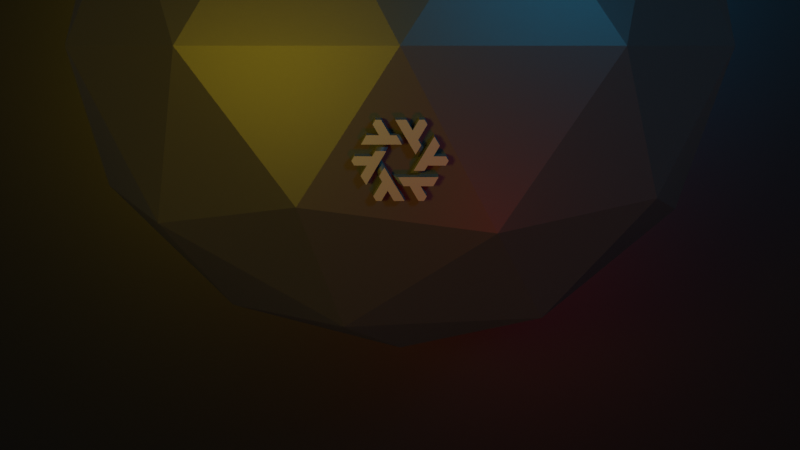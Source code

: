 # Source: dark-metal.blend  (saved by Blender 3.3.6; exported with 4.5.12 LTS)
import bpy
from mathutils import Matrix  # noqa: F401  (used for matrix-valued properties, if any)

bpy.ops.wm.read_factory_settings(use_empty=True)
scene = bpy.context.scene
scene.name = 'Scene'

# ---- collections
col_water = bpy.data.collections.new('water'); scene.collection.children.link(col_water)
col_lights = bpy.data.collections.new('lights'); scene.collection.children.link(col_lights)

# ---- materials (node trees are filled in below, after node groups)
mat_material_003 = bpy.data.materials.new('Material.003')
mat_material_002 = bpy.data.materials.new('Material.002')
mat_material = bpy.data.materials.new('Material')

# ---- material node trees
mat_material_003.use_nodes = True; mat_material_003.node_tree.nodes.clear()
_N = mat_material_003.node_tree.nodes; _L = mat_material_003.node_tree.links
n0 = _N.new('ShaderNodeBsdfPrincipled'); n0.name = 'Principled BSDF'; n0.location = (10, 300)
n0.distribution = 'GGX'
n0.subsurface_method = 'RANDOM_WALK_SKIN'
n0.inputs[0].default_value = (0.1734, 0.1734, 0.1734, 1.0)
n0.inputs[1].default_value = 0.7335
n0.inputs[3].default_value = 1.45
n0.inputs[27].default_value = (0.0, 0.0, 0.0, 1.0)
n0.inputs[28].default_value = 1.0
n1 = _N.new('ShaderNodeOutputMaterial'); n1.name = 'Material Output'; n1.location = (300, 300)
_L.new(n0.outputs[0], n1.inputs[0])
n1.is_active_output = True
mat_material_002.use_nodes = True; mat_material_002.node_tree.nodes.clear()
_N = mat_material_002.node_tree.nodes; _L = mat_material_002.node_tree.links
n0 = _N.new('ShaderNodeBsdfPrincipled'); n0.name = 'Principled BSDF'; n0.location = (10, 300)
n0.distribution = 'GGX'
n0.subsurface_method = 'RANDOM_WALK_SKIN'
n0.inputs[0].default_value = (0.01739, 0.01739, 0.01739, 1.0)
n0.inputs[1].default_value = 0.1724
n0.inputs[3].default_value = 1.45
n0.inputs[27].default_value = (0.0, 0.0, 0.0, 1.0)
n0.inputs[28].default_value = 1.0
n1 = _N.new('ShaderNodeOutputMaterial'); n1.name = 'Material Output'; n1.location = (300, 300)
_L.new(n0.outputs[0], n1.inputs[0])
n1.is_active_output = True
mat_material.use_nodes = True; mat_material.node_tree.nodes.clear()
_N = mat_material.node_tree.nodes; _L = mat_material.node_tree.links
n0 = _N.new('ShaderNodeBsdfPrincipled'); n0.name = 'Principled BSDF'; n0.location = (10, 300)
n0.distribution = 'GGX'
n0.subsurface_method = 'RANDOM_WALK_SKIN'
n0.inputs[0].default_value = (0.0, 0.0, 0.0, 1.0)
n0.inputs[3].default_value = 1.45
n0.inputs[27].default_value = (0.0, 0.0, 0.0, 1.0)
n0.inputs[28].default_value = 1.0
n1 = _N.new('ShaderNodeOutputMaterial'); n1.name = 'Material Output'; n1.location = (300, 300)
_L.new(n0.outputs[0], n1.inputs[0])
n1.is_active_output = True

# ---- world
world_world = bpy.data.worlds.new('World'); scene.world = world_world
world_world.use_nodes = True; world_world.node_tree.nodes.clear()
_N = world_world.node_tree.nodes; _L = world_world.node_tree.links
n0 = _N.new('ShaderNodeOutputWorld'); n0.name = 'World Output'; n0.location = (300, 300)
n1 = _N.new('ShaderNodeBackground'); n1.name = 'Background'; n1.location = (10, 300)
n1.inputs[0].default_value = (0.05088, 0.05088, 0.05088, 1.0)
_L.new(n1.outputs[0], n0.inputs[0])
n0.is_active_output = True
world_world.color = (0.05088, 0.05088, 0.05088)
world_world.use_sun_shadow = False
world_world.sun_shadow_jitter_overblur = 0.0

# ---- cameras
cam_camera = bpy.data.cameras.new('Camera')
cam_camera.lens = 42.0
cam_camera.dof.focus_distance = 5.9

# ---- lights
light_area = bpy.data.lights.new('Area', 'AREA')
light_area.color = (1.0, 0.002562, 0.0)
light_area.transmission_factor = 0.0
light_area.energy = 62.83
light_area.shadow_soft_size = 0.9831
light_area.shadow_maximum_resolution = 0.006
light_area.use_absolute_resolution = True
light_area.size = 0.9831
light_area.size_y = 1.0
light_area_001 = bpy.data.lights.new('Area.001', 'AREA')
light_area_001.color = (0.003865, 0.5515, 1.0)
light_area_001.transmission_factor = 0.0
light_area_001.energy = 157.1
light_area_001.shadow_soft_size = 1.0
light_area_001.shadow_maximum_resolution = 0.006
light_area_001.use_absolute_resolution = True
light_area_001.size = 1.0
light_area_001.size_y = 1.0
light_area_002 = bpy.data.lights.new('Area.002', 'AREA')
light_area_002.color = (1.0, 0.6991, 0.0)
light_area_002.transmission_factor = 0.0
light_area_002.energy = 157.1
light_area_002.shadow_soft_size = 0.9831
light_area_002.shadow_maximum_resolution = 0.006
light_area_002.use_absolute_resolution = True
light_area_002.size = 0.9831
light_area_002.size_y = 1.0

# ---- meshes
me_cube_001 = bpy.data.meshes.new('Cube.001')
me_cube_001.from_pydata([(0.528, -0.23, 0.1), (0.455, -0.36, 0.1), (0.528, -0.23, 0.0), (-0.04178, -0.359, 0.0), (0.455, -0.36, 0.0), (-0.1158, -0.23, 0.0), (0.283, -0.3597, 0.1), (0.133, -0.3593, 0.1), (0.108, -0.23, 0.1), (0.307, -0.23, 0.1), (0.108, -0.23, 0.0), (0.307, -0.23, 0.0), (0.283, -0.3597, 0.0), (0.133, -0.3593, 0.0), (0.3687, -0.5087, 0.1), (0.2547, -0.5723, 0.1), (0.3687, -0.5087, 0.0), (0.2547, -0.5723, 0.0), (0.3312, -0.5723, 0.1), (0.3312, -0.5723, 0.0), (-0.02682, -0.23, 0.1), (0.04718, -0.359, 0.1), (-0.1158, -0.23, 0.0), (-0.03657, -0.23, 0.09269), (-0.1158, -0.23, 0.008847), (-0.1156, -0.23, 0.01779), (-0.1148, -0.23, 0.02714), (-0.1122, -0.23, 0.03743), (-0.1056, -0.23, 0.04892), (-0.09367, -0.23, 0.06), (-0.07901, -0.23, 0.06932), (-0.0638, -0.23, 0.07747), (-0.04931, -0.23, 0.08513), (0.03743, -0.359, 0.09269), (-0.04178, -0.359, 0.0), (0.02469, -0.359, 0.08513), (0.0102, -0.359, 0.07747), (-0.005014, -0.359, 0.06932), (-0.01967, -0.359, 0.06), (-0.03156, -0.359, 0.04892), (-0.03822, -0.359, 0.03743), (-0.04083, -0.359, 0.02714), (-0.04162, -0.359, 0.01779), (-0.04177, -0.359, 0.008847)], [], [(20, 21, 7, 8), (5, 22, 24, 25, 26, 27, 28, 29, 30, 31, 32, 23, 20, 8, 10), (2, 0, 1, 4), (11, 9, 0, 2), (13, 7, 21, 33, 35, 36, 37, 38, 39, 40, 41, 42, 43, 34, 3), (10, 8, 9, 11), (4, 1, 6, 12), (6, 7, 15, 14), (0, 9, 6, 1), (9, 8, 7, 6), (16, 14, 18, 19), (12, 6, 14, 16), (7, 13, 17, 15), (13, 12, 16, 17), (14, 15, 18), (15, 17, 19, 18), (17, 16, 19), (3, 34, 22, 5), (33, 23, 32, 35), (35, 32, 31, 36), (36, 31, 30, 37), (37, 30, 29, 38), (38, 29, 28, 39), (39, 28, 27, 40), (40, 27, 26, 41), (41, 26, 25, 42), (42, 25, 24, 43), (43, 24, 22, 34), (23, 33, 21, 20)])
me_cube_001.polygons.foreach_set('use_smooth', [0, 0, 0, 0, 0, 0, 0, 0, 0, 0, 0, 0, 0, 0, 0, 0, 0, 1, 1, 1, 1, 1, 1, 1, 1, 1, 1, 1, 1])
_uv = me_cube_001.uv_layers.new(name='UVMap')
_uv.uv.foreach_set('vector', [0.875, 0.5, 0.875, 0.75, 0.875, 0.75, 0.875, 0.5, 0.5, 0.25, 0.5, 0.25, 0.5221, 0.25, 0.5444, 0.25, 0.5674, 0.2503, 0.5918, 0.251, 0.6137, 0.2526, 0.6218, 0.2553, 0.6242, 0.2583, 0.6249, 0.2614, 0.625, 0.2645, 0.625, 0.2677, 0.625, 0.2707, 0.625, 0.3333, 0.5, 0.3333, 0.5, 0.5, 0.625, 0.5, 0.625, 0.75, 0.5, 0.75, 0.5, 0.4167, 0.625, 0.4167, 0.625, 0.5, 0.5, 0.5, 0.5, 0.9167, 0.625, 0.9167, 0.625, 0.9735, 0.625, 0.9774, 0.625, 0.9814, 0.6249, 0.9854, 0.6242, 0.9894, 0.6217, 0.9933, 0.6136, 0.9967, 0.5918, 0.9988, 0.5674, 0.9997, 0.5444, 0.9999, 0.5221, 1.0, 0.5, 1.0, 0.5, 1.0, 0.5, 0.3333, 0.625, 0.3333, 0.625, 0.4167, 0.5, 0.4167, 0.5, 0.75, 0.625, 0.75, 0.625, 0.8333, 0.5, 0.8333, 0.7083, 0.75, 0.7917, 0.75, 0.7917, 0.75, 0.7083, 0.75, 0.625, 0.5, 0.7083, 0.5, 0.7083, 0.75, 0.625, 0.75, 0.7083, 0.5, 0.7917, 0.5, 0.7917, 0.75, 0.7083, 0.75, 0.5, 0.8333, 0.625, 0.8333, 0.625, 0.8333, 0.5, 0.8333, 0.5, 0.8333, 0.625, 0.8333, 0.625, 0.8333, 0.5, 0.8333, 0.625, 0.9167, 0.5, 0.9167, 0.5, 0.9167, 0.625, 0.9167, 0.0, 0.0, 0.0, 0.0, 0.0, 0.0, 0.0, 0.0, 0.7083, 0.75, 0.7917, 0.75, 0.7083, 0.75, 0.625, 0.9167, 0.5, 0.9167, 0.5, 0.9167, 0.625, 0.9167, 0.0, 0.0, 0.0, 0.0, 0.0, 0.0, 0.5, 0.0, 0.5, 0.0, 0.5, 0.25, 0.5, 0.25, 0.875, 0.75, 0.875, 0.5, 0.875, 0.5, 0.875, 0.75, 0.875, 0.75, 0.875, 0.5, 0.875, 0.5001, 0.875, 0.7501, 0.875, 0.7501, 0.875, 0.5001, 0.875, 0.5004, 0.875, 0.7504, 0.875, 0.7504, 0.875, 0.5004, 0.875, 0.5013, 0.875, 0.7513, 0.875, 0.7513, 0.875, 0.5013, 0.875, 0.5059, 0.875, 0.75, 0.625, 0.0, 0.625, 0.2441, 0.5936, 0.2478, 0.5936, -0.002159, 0.5936, -0.002159, 0.5936, 0.2478, 0.5678, 0.2494, 0.5678, -0.000593, 0.5678, -0.000593, 0.5678, 0.2494, 0.5445, 0.2499, 0.5445, -9.975e-05, 0.5445, -9.975e-05, 0.5445, 0.2499, 0.5221, 0.25, 0.5221, -4.86e-06, 0.5221, -4.86e-06, 0.5221, 0.25, 0.5, 0.25, 0.5, 0.0, 0.875, 0.5, 0.875, 0.75, 0.875, 0.75, 0.875, 0.5])
me_cube_001.materials.append(mat_material_003)
me_cube_001.use_remesh_preserve_volume = False
me_cube_001.use_remesh_preserve_attributes = False
me_cube_001.use_mirror_vertex_groups = False
me_cube_001.update()
me_vert = bpy.data.meshes.new('Vert')
me_vert.from_pydata([(0.0, 0.0, 0.0)], [], [])
me_vert.use_remesh_fix_poles = True
me_vert.use_remesh_preserve_attributes = False
me_vert.update()
me_icosphere_001 = bpy.data.meshes.new('Icosphere.001')
me_icosphere_001.from_pydata([(0.0, 0.0, -1.0), (0.7236, -0.5257, -0.4472), (-0.2764, -0.8506, -0.4472), (-0.8944, 0.0, -0.4472), (-0.2764, 0.8506, -0.4472), (0.7236, 0.5257, -0.4472), (0.2764, -0.8506, 0.4472), (-0.7236, -0.5257, 0.4472), (-0.7236, 0.5257, 0.4472), (0.2764, 0.8506, 0.4472), (0.8944, 0.0, 0.4472), (0.0, 0.0, 1.0), (-0.1625, -0.5, -0.8507), (0.4253, -0.309, -0.8507), (0.2629, -0.809, -0.5257), (0.8506, 0.0, -0.5257), (0.4253, 0.309, -0.8507), (-0.5257, 0.0, -0.8507), (-0.6882, -0.5, -0.5257), (-0.1625, 0.5, -0.8507), (-0.6882, 0.5, -0.5257), (0.2629, 0.809, -0.5257), (0.9511, -0.309, 0.0), (0.9511, 0.309, 0.0), (0.0, -1.0, 0.0), (0.5878, -0.809, 0.0), (-0.9511, -0.309, 0.0), (-0.5878, -0.809, 0.0), (-0.5878, 0.809, 0.0), (-0.9511, 0.309, 0.0), (0.5878, 0.809, 0.0), (0.0, 1.0, 0.0), (0.6882, -0.5, 0.5257), (-0.2629, -0.809, 0.5257), (-0.8506, 0.0, 0.5257), (-0.2629, 0.809, 0.5257), (0.6882, 0.5, 0.5257), (0.1625, -0.5, 0.8507), (0.5257, 0.0, 0.8507), (-0.4253, -0.309, 0.8507), (-0.4253, 0.309, 0.8507), (0.1625, 0.5, 0.8507)], [], [(0, 13, 12), (1, 13, 15), (0, 12, 17), (0, 17, 19), (0, 19, 16), (1, 15, 22), (2, 14, 24), (3, 18, 26), (4, 20, 28), (5, 21, 30), (1, 22, 25), (2, 24, 27), (3, 26, 29), (4, 28, 31), (5, 30, 23), (6, 32, 37), (7, 33, 39), (8, 34, 40), (9, 35, 41), (10, 36, 38), (38, 41, 11), (38, 36, 41), (36, 9, 41), (41, 40, 11), (41, 35, 40), (35, 8, 40), (40, 39, 11), (40, 34, 39), (34, 7, 39), (39, 37, 11), (39, 33, 37), (33, 6, 37), (37, 38, 11), (37, 32, 38), (32, 10, 38), (23, 36, 10), (23, 30, 36), (30, 9, 36), (31, 35, 9), (31, 28, 35), (28, 8, 35), (29, 34, 8), (29, 26, 34), (26, 7, 34), (27, 33, 7), (27, 24, 33), (24, 6, 33), (25, 32, 6), (25, 22, 32), (22, 10, 32), (30, 31, 9), (30, 21, 31), (21, 4, 31), (28, 29, 8), (28, 20, 29), (20, 3, 29), (26, 27, 7), (26, 18, 27), (18, 2, 27), (24, 25, 6), (24, 14, 25), (14, 1, 25), (22, 23, 10), (22, 15, 23), (15, 5, 23), (16, 21, 5), (16, 19, 21), (19, 4, 21), (19, 20, 4), (19, 17, 20), (17, 3, 20), (17, 18, 3), (17, 12, 18), (12, 2, 18), (15, 16, 5), (15, 13, 16), (13, 0, 16), (12, 14, 2), (12, 13, 14), (13, 1, 14)])
_uv = me_icosphere_001.uv_layers.new(name='UVMap')
_uv.uv.foreach_set('vector', [0.1818, 0.0, 0.2273, 0.07873, 0.1364, 0.07873, 0.2727, 0.1575, 0.3182, 0.07873, 0.3636, 0.1575, 0.9091, 0.0, 0.9545, 0.07873, 0.8636, 0.07873, 0.7273, 0.0, 0.7727, 0.07873, 0.6818, 0.07873, 0.5455, 0.0, 0.5909, 0.07873, 0.5, 0.07873, 0.2727, 0.1575, 0.3636, 0.1575, 0.3182, 0.2362, 0.09091, 0.1575, 0.1818, 0.1575, 0.1364, 0.2362, 0.8182, 0.1575, 0.9091, 0.1575, 0.8636, 0.2362, 0.6364, 0.1575, 0.7273, 0.1575, 0.6818, 0.2362, 0.4545, 0.1575, 0.5455, 0.1575, 0.5, 0.2362, 0.2727, 0.1575, 0.3182, 0.2362, 0.2273, 0.2362, 0.09091, 0.1575, 0.1364, 0.2362, 0.04546, 0.2362, 0.8182, 0.1575, 0.8636, 0.2362, 0.7727, 0.2362, 0.6364, 0.1575, 0.6818, 0.2362, 0.5909, 0.2362, 0.4545, 0.1575, 0.5, 0.2362, 0.4091, 0.2362, 0.1818, 0.3149, 0.2727, 0.3149, 0.2273, 0.3937, 0.0, 0.3149, 0.09091, 0.3149, 0.04546, 0.3937, 0.7273, 0.3149, 0.8182, 0.3149, 0.7727, 0.3937, 0.5455, 0.3149, 0.6364, 0.3149, 0.5909, 0.3937, 0.3636, 0.3149, 0.4545, 0.3149, 0.4091, 0.3937, 0.4091, 0.3937, 0.5, 0.3937, 0.4545, 0.4724, 0.4091, 0.3937, 0.4545, 0.3149, 0.5, 0.3937, 0.4545, 0.3149, 0.5455, 0.3149, 0.5, 0.3937, 0.5909, 0.3937, 0.6818, 0.3937, 0.6364, 0.4724, 0.5909, 0.3937, 0.6364, 0.3149, 0.6818, 0.3937, 0.6364, 0.3149, 0.7273, 0.3149, 0.6818, 0.3937, 0.7727, 0.3937, 0.8636, 0.3937, 0.8182, 0.4724, 0.7727, 0.3937, 0.8182, 0.3149, 0.8636, 0.3937, 0.8182, 0.3149, 0.9091, 0.3149, 0.8636, 0.3937, 0.04546, 0.3937, 0.1364, 0.3937, 0.09091, 0.4724, 0.04546, 0.3937, 0.09091, 0.3149, 0.1364, 0.3937, 0.09091, 0.3149, 0.1818, 0.3149, 0.1364, 0.3937, 0.2273, 0.3937, 0.3182, 0.3937, 0.2727, 0.4724, 0.2273, 0.3937, 0.2727, 0.3149, 0.3182, 0.3937, 0.2727, 0.3149, 0.3636, 0.3149, 0.3182, 0.3937, 0.4091, 0.2362, 0.4545, 0.3149, 0.3636, 0.3149, 0.4091, 0.2362, 0.5, 0.2362, 0.4545, 0.3149, 0.5, 0.2362, 0.5455, 0.3149, 0.4545, 0.3149, 0.5909, 0.2362, 0.6364, 0.3149, 0.5455, 0.3149, 0.5909, 0.2362, 0.6818, 0.2362, 0.6364, 0.3149, 0.6818, 0.2362, 0.7273, 0.3149, 0.6364, 0.3149, 0.7727, 0.2362, 0.8182, 0.3149, 0.7273, 0.3149, 0.7727, 0.2362, 0.8636, 0.2362, 0.8182, 0.3149, 0.8636, 0.2362, 0.9091, 0.3149, 0.8182, 0.3149, 0.04546, 0.2362, 0.09091, 0.3149, 0.0, 0.3149, 0.04546, 0.2362, 0.1364, 0.2362, 0.09091, 0.3149, 0.1364, 0.2362, 0.1818, 0.3149, 0.09091, 0.3149, 0.2273, 0.2362, 0.2727, 0.3149, 0.1818, 0.3149, 0.2273, 0.2362, 0.3182, 0.2362, 0.2727, 0.3149, 0.3182, 0.2362, 0.3636, 0.3149, 0.2727, 0.3149, 0.5, 0.2362, 0.5909, 0.2362, 0.5455, 0.3149, 0.5, 0.2362, 0.5455, 0.1575, 0.5909, 0.2362, 0.5455, 0.1575, 0.6364, 0.1575, 0.5909, 0.2362, 0.6818, 0.2362, 0.7727, 0.2362, 0.7273, 0.3149, 0.6818, 0.2362, 0.7273, 0.1575, 0.7727, 0.2362, 0.7273, 0.1575, 0.8182, 0.1575, 0.7727, 0.2362, 0.8636, 0.2362, 0.9545, 0.2362, 0.9091, 0.3149, 0.8636, 0.2362, 0.9091, 0.1575, 0.9545, 0.2362, 0.9091, 0.1575, 1.0, 0.1575, 0.9545, 0.2362, 0.1364, 0.2362, 0.2273, 0.2362, 0.1818, 0.3149, 0.1364, 0.2362, 0.1818, 0.1575, 0.2273, 0.2362, 0.1818, 0.1575, 0.2727, 0.1575, 0.2273, 0.2362, 0.3182, 0.2362, 0.4091, 0.2362, 0.3636, 0.3149, 0.3182, 0.2362, 0.3636, 0.1575, 0.4091, 0.2362, 0.3636, 0.1575, 0.4545, 0.1575, 0.4091, 0.2362, 0.5, 0.07873, 0.5455, 0.1575, 0.4545, 0.1575, 0.5, 0.07873, 0.5909, 0.07873, 0.5455, 0.1575, 0.5909, 0.07873, 0.6364, 0.1575, 0.5455, 0.1575, 0.6818, 0.07873, 0.7273, 0.1575, 0.6364, 0.1575, 0.6818, 0.07873, 0.7727, 0.07873, 0.7273, 0.1575, 0.7727, 0.07873, 0.8182, 0.1575, 0.7273, 0.1575, 0.8636, 0.07873, 0.9091, 0.1575, 0.8182, 0.1575, 0.8636, 0.07873, 0.9545, 0.07873, 0.9091, 0.1575, 0.9545, 0.07873, 1.0, 0.1575, 0.9091, 0.1575, 0.3636, 0.1575, 0.4091, 0.07873, 0.4545, 0.1575, 0.3636, 0.1575, 0.3182, 0.07873, 0.4091, 0.07873, 0.3182, 0.07873, 0.3636, 0.0, 0.4091, 0.07873, 0.1364, 0.07873, 0.1818, 0.1575, 0.09091, 0.1575, 0.1364, 0.07873, 0.2273, 0.07873, 0.1818, 0.1575, 0.2273, 0.07873, 0.2727, 0.1575, 0.1818, 0.1575])
me_icosphere_001.materials.append(mat_material_002)
me_icosphere_001.update()
me_plane = bpy.data.meshes.new('Plane')
me_plane.from_pydata([(-1.0, -1.0, 0.0), (1.0, -1.0, 0.0), (-1.0, 1.0, 0.0), (1.0, 1.0, 0.0)], [], [(0, 1, 3, 2)])
_uv = me_plane.uv_layers.new(name='UVMap')
_uv.uv.foreach_set('vector', [0.0, 0.0, 1.0, 0.0, 1.0, 1.0, 0.0, 1.0])
me_plane.materials.append(mat_material)
me_plane.update()

# ---- objects
ob_logo = bpy.data.objects.new('logo', me_cube_001)
ob_rotation_target = bpy.data.objects.new('rotation-target', me_vert)
ob_camera = bpy.data.objects.new('Camera', cam_camera)
ob_area = bpy.data.objects.new('area', light_area)
ob_icosphere = bpy.data.objects.new('Icosphere', me_icosphere_001)
ob_plane = bpy.data.objects.new('Plane', me_plane)
ob_area_001 = bpy.data.objects.new('area.001', light_area_001)
ob_area_002 = bpy.data.objects.new('area.002', light_area_002)

# ---- transforms, parenting, visibility, modifiers, constraints
ob_logo.location = (0.0, -0.85, -0.6)
ob_logo.rotation_euler = (1.731, 0.0, 2.22e-16)
ob_logo.scale = (0.4, 0.4, 1.0)
ob_logo.lock_rotations_4d = False
ob_logo.empty_display_type = 'ARROWS'
ob_logo.lineart.crease_threshold = 0.0
_m = ob_logo.modifiers.new('Array', 'ARRAY')
_m.count = 6
_m.use_relative_offset = False
_m.use_object_offset = True
_m.offset_object = ob_rotation_target
_m = ob_logo.modifiers.new('Fluid', 'FLUID')
_m.fluid_type = 'EFFECTOR'
ob_rotation_target.parent = ob_logo
ob_rotation_target.location = (0.0, 0.0, 0.0)
ob_rotation_target.rotation_euler = (0.0, -0.0, 1.047)
ob_camera.location = (0.0, -6.0, 0.0)
ob_camera.rotation_euler = (1.381, -0.0, -0.0)
ob_area.location = (1.89, -4.88, -3.34)
ob_area.rotation_euler = (1.571, 0.0, 0.0)
ob_icosphere.location = (0.0, 0.0, 0.0)
ob_icosphere.scale = (2.11, 1.0, 1.99)
ob_plane.location = (0.0, 2.69, 0.0)
ob_plane.rotation_euler = (1.571, 0.0, 0.0)
ob_plane.scale = (4.67, 5.62, 1.0)
ob_area_001.location = (3.0, -5.0, 1.7)
ob_area_001.rotation_euler = (1.571, 0.0, 0.0)
ob_area_002.location = (-2.32, -4.88, -0.29)
ob_area_002.rotation_euler = (1.571, 0.0, 0.0)

# ---- collection membership
scene.collection.objects.link(ob_logo)
scene.collection.objects.link(ob_rotation_target)
scene.collection.objects.link(ob_camera)
col_lights.objects.link(ob_area)
col_lights.objects.link(ob_icosphere)
col_lights.objects.link(ob_plane)
col_lights.objects.link(ob_area_001)
col_lights.objects.link(ob_area_002)

# ---- scene / render settings (as saved in the file)
scene.camera = ob_camera
scene.frame_start = 1; scene.frame_end = 250; scene.frame_set(247)
scene.render.engine = 'CYCLES'
scene.render.resolution_x = 3840
scene.render.resolution_y = 2160
scene.cycles.sampling_pattern = 'TABULATED_SOBOL'
scene.cycles.use_light_tree = False
scene.view_settings.view_transform = 'Filmic'
bpy.context.view_layer.update()

